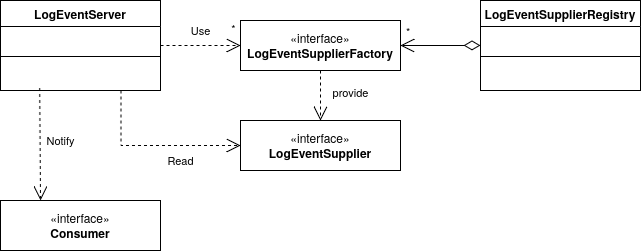

The diagram above was exported from draw.io. Its source (the exported page's mxGraphModel, read from the mxfile embedded in the PNG):
<mxGraphModel dx="922" dy="540" grid="1" gridSize="10" guides="1" tooltips="1" connect="1" arrows="1" fold="1" page="1" pageScale="1" pageWidth="850" pageHeight="1100" math="0" shadow="0">
  <root>
    <mxCell id="0" />
    <mxCell id="1" parent="0" />
    <mxCell id="zBmTjZYUeSrYt22g5K2Q-1" parent="1" style="swimlane;fontStyle=1;align=center;verticalAlign=top;childLayout=stackLayout;horizontal=1;startSize=26;horizontalStack=0;resizeParent=1;resizeParentMax=0;resizeLast=0;collapsible=1;marginBottom=0;whiteSpace=wrap;html=1;" value="LogEventServer" vertex="1">
      <mxGeometry height="90" width="160" x="80" y="40" as="geometry" />
    </mxCell>
    <mxCell id="zBmTjZYUeSrYt22g5K2Q-2" parent="zBmTjZYUeSrYt22g5K2Q-1" style="text;strokeColor=none;fillColor=none;align=left;verticalAlign=top;spacingLeft=4;spacingRight=4;overflow=hidden;rotatable=0;points=[[0,0.5],[1,0.5]];portConstraint=eastwest;whiteSpace=wrap;html=1;" value="&amp;nbsp;" vertex="1">
      <mxGeometry height="26" width="160" y="26" as="geometry" />
    </mxCell>
    <mxCell id="zBmTjZYUeSrYt22g5K2Q-3" parent="zBmTjZYUeSrYt22g5K2Q-1" style="line;strokeWidth=1;fillColor=none;align=left;verticalAlign=middle;spacingTop=-1;spacingLeft=3;spacingRight=3;rotatable=0;labelPosition=right;points=[];portConstraint=eastwest;strokeColor=inherit;" value="" vertex="1">
      <mxGeometry height="8" width="160" y="52" as="geometry" />
    </mxCell>
    <mxCell id="zBmTjZYUeSrYt22g5K2Q-4" parent="zBmTjZYUeSrYt22g5K2Q-1" style="text;strokeColor=none;fillColor=none;align=left;verticalAlign=top;spacingLeft=4;spacingRight=4;overflow=hidden;rotatable=0;points=[[0,0.5],[1,0.5]];portConstraint=eastwest;whiteSpace=wrap;html=1;" value="&amp;nbsp;" vertex="1">
      <mxGeometry height="30" width="160" y="60" as="geometry" />
    </mxCell>
    <mxCell id="zBmTjZYUeSrYt22g5K2Q-5" parent="1" style="swimlane;fontStyle=1;align=center;verticalAlign=top;childLayout=stackLayout;horizontal=1;startSize=26;horizontalStack=0;resizeParent=1;resizeParentMax=0;resizeLast=0;collapsible=1;marginBottom=0;whiteSpace=wrap;html=1;" value="LogEventSupplierRegistry" vertex="1">
      <mxGeometry height="90" width="160" x="560" y="40" as="geometry">
        <mxRectangle height="30" width="180" x="560" y="40" as="alternateBounds" />
      </mxGeometry>
    </mxCell>
    <mxCell id="zBmTjZYUeSrYt22g5K2Q-6" parent="zBmTjZYUeSrYt22g5K2Q-5" style="text;strokeColor=none;fillColor=none;align=left;verticalAlign=top;spacingLeft=4;spacingRight=4;overflow=hidden;rotatable=0;points=[[0,0.5],[1,0.5]];portConstraint=eastwest;whiteSpace=wrap;html=1;" value="&amp;nbsp;" vertex="1">
      <mxGeometry height="26" width="160" y="26" as="geometry" />
    </mxCell>
    <mxCell id="zBmTjZYUeSrYt22g5K2Q-7" parent="zBmTjZYUeSrYt22g5K2Q-5" style="line;strokeWidth=1;fillColor=none;align=left;verticalAlign=middle;spacingTop=-1;spacingLeft=3;spacingRight=3;rotatable=0;labelPosition=right;points=[];portConstraint=eastwest;strokeColor=inherit;" value="" vertex="1">
      <mxGeometry height="8" width="160" y="52" as="geometry" />
    </mxCell>
    <mxCell id="zBmTjZYUeSrYt22g5K2Q-8" parent="zBmTjZYUeSrYt22g5K2Q-5" style="text;strokeColor=none;fillColor=none;align=left;verticalAlign=top;spacingLeft=4;spacingRight=4;overflow=hidden;rotatable=0;points=[[0,0.5],[1,0.5]];portConstraint=eastwest;whiteSpace=wrap;html=1;" value="&amp;nbsp;" vertex="1">
      <mxGeometry height="30" width="160" y="60" as="geometry" />
    </mxCell>
    <mxCell id="zBmTjZYUeSrYt22g5K2Q-9" parent="1" style="html=1;whiteSpace=wrap;" value="«interface»&lt;br&gt;&lt;div&gt;&lt;b&gt;LogEventSupplierFactory&lt;/b&gt;&lt;/div&gt;" vertex="1">
      <mxGeometry height="50" width="160" x="320" y="60" as="geometry" />
    </mxCell>
    <mxCell id="zBmTjZYUeSrYt22g5K2Q-10" parent="1" style="html=1;whiteSpace=wrap;" value="«interface»&lt;br&gt;&lt;b&gt;LogEventSupplier&lt;/b&gt;" vertex="1">
      <mxGeometry height="50" width="160" x="320" y="160" as="geometry" />
    </mxCell>
    <mxCell id="zBmTjZYUeSrYt22g5K2Q-11" edge="1" parent="1" source="zBmTjZYUeSrYt22g5K2Q-5" style="endArrow=open;html=1;endSize=12;startArrow=diamondThin;startSize=14;startFill=0;align=left;verticalAlign=bottom;rounded=0;" target="zBmTjZYUeSrYt22g5K2Q-9" value="&lt;div&gt;*&lt;/div&gt;">
      <mxGeometry relative="1" x="0.8883" y="-5" as="geometry">
        <mxPoint as="offset" />
        <mxPoint x="570" y="260" as="sourcePoint" />
        <mxPoint x="730" y="260" as="targetPoint" />
      </mxGeometry>
    </mxCell>
    <mxCell id="zBmTjZYUeSrYt22g5K2Q-15" edge="1" parent="1" source="zBmTjZYUeSrYt22g5K2Q-1" style="endArrow=open;endSize=12;dashed=1;html=1;rounded=0;entryX=0;entryY=0.5;entryDx=0;entryDy=0;" target="zBmTjZYUeSrYt22g5K2Q-9" value="Use">
      <mxGeometry relative="1" width="160" y="15" as="geometry">
        <mxPoint as="offset" />
        <mxPoint x="220" y="50" as="sourcePoint" />
        <mxPoint x="320" y="79.5" as="targetPoint" />
      </mxGeometry>
    </mxCell>
    <mxCell id="zBmTjZYUeSrYt22g5K2Q-16" connectable="0" parent="zBmTjZYUeSrYt22g5K2Q-15" style="edgeLabel;html=1;align=center;verticalAlign=middle;resizable=0;points=[];" value="*" vertex="1">
      <mxGeometry relative="1" x="0.7469" y="1" as="geometry">
        <mxPoint x="3" y="-16" as="offset" />
      </mxGeometry>
    </mxCell>
    <mxCell id="zBmTjZYUeSrYt22g5K2Q-17" edge="1" parent="1" source="zBmTjZYUeSrYt22g5K2Q-9" style="endArrow=open;endSize=12;dashed=1;html=1;rounded=0;exitX=0.5;exitY=1;exitDx=0;exitDy=0;entryX=0.5;entryY=0;entryDx=0;entryDy=0;" target="zBmTjZYUeSrYt22g5K2Q-10" value="provide">
      <mxGeometry relative="1" width="160" x="-0.1429" y="30" as="geometry">
        <mxPoint as="offset" />
        <mxPoint x="340" y="250" as="sourcePoint" />
        <mxPoint x="500" y="250" as="targetPoint" />
      </mxGeometry>
    </mxCell>
    <mxCell id="zBmTjZYUeSrYt22g5K2Q-18" parent="1" style="html=1;whiteSpace=wrap;" value="«interface»&lt;br&gt;&lt;b&gt;Consumer&lt;/b&gt;" vertex="1">
      <mxGeometry height="50" width="160" x="80" y="240" as="geometry" />
    </mxCell>
    <mxCell id="zBmTjZYUeSrYt22g5K2Q-19" edge="1" parent="1" source="zBmTjZYUeSrYt22g5K2Q-4" style="endArrow=open;endSize=12;dashed=1;html=1;rounded=0;entryX=0;entryY=0.5;entryDx=0;entryDy=0;edgeStyle=orthogonalEdgeStyle;exitX=0.753;exitY=1;exitDx=0;exitDy=0;exitPerimeter=0;" target="zBmTjZYUeSrYt22g5K2Q-10" value="Read">
      <mxGeometry relative="1" width="160" x="0.3123" y="-15" as="geometry">
        <mxPoint as="offset" />
        <mxPoint x="150" y="180" as="sourcePoint" />
        <mxPoint x="310" y="180" as="targetPoint" />
      </mxGeometry>
    </mxCell>
    <mxCell id="zBmTjZYUeSrYt22g5K2Q-20" edge="1" parent="1" source="zBmTjZYUeSrYt22g5K2Q-4" style="endArrow=open;endSize=12;dashed=1;html=1;rounded=0;exitX=0.245;exitY=0.917;exitDx=0;exitDy=0;exitPerimeter=0;entryX=0.25;entryY=0;entryDx=0;entryDy=0;" target="zBmTjZYUeSrYt22g5K2Q-18" value="Notify">
      <mxGeometry relative="1" width="160" x="-0.0642" y="20" as="geometry">
        <mxPoint as="offset" />
        <mxPoint x="30" y="190" as="sourcePoint" />
        <mxPoint x="190" y="190" as="targetPoint" />
      </mxGeometry>
    </mxCell>
  </root>
</mxGraphModel>